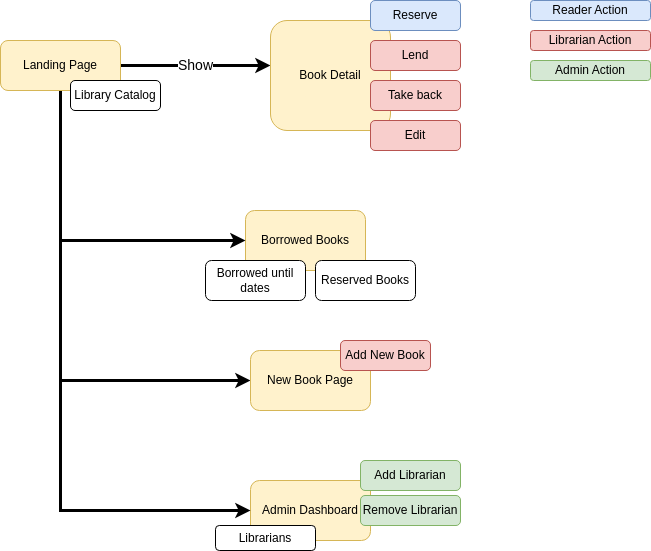

The diagram above was exported from draw.io. Its source (the exported page's mxGraphModel, read from the mxfile embedded in the PNG):
<mxGraphModel dx="1422" dy="769" grid="1" gridSize="10" guides="1" tooltips="1" connect="1" arrows="1" fold="1" page="1" pageScale="1" pageWidth="850" pageHeight="1100" math="0" shadow="0">
  <root>
    <mxCell id="0" />
    <mxCell id="1" parent="0" />
    <mxCell id="gTLzLT_ovjnBCT86g6D_-15" value="&lt;font style=&quot;font-size: 14px;&quot;&gt;Show&lt;/font&gt;" style="edgeStyle=orthogonalEdgeStyle;rounded=0;orthogonalLoop=1;jettySize=auto;html=1;entryX=0;entryY=0.409;entryDx=0;entryDy=0;entryPerimeter=0;strokeWidth=3;" parent="1" source="gTLzLT_ovjnBCT86g6D_-1" target="gTLzLT_ovjnBCT86g6D_-3" edge="1">
      <mxGeometry relative="1" as="geometry">
        <Array as="points">
          <mxPoint x="280" y="95" />
          <mxPoint x="280" y="95" />
        </Array>
      </mxGeometry>
    </mxCell>
    <mxCell id="gTLzLT_ovjnBCT86g6D_-22" style="edgeStyle=orthogonalEdgeStyle;rounded=0;orthogonalLoop=1;jettySize=auto;html=1;entryX=0;entryY=0.5;entryDx=0;entryDy=0;strokeWidth=3;" parent="1" source="gTLzLT_ovjnBCT86g6D_-1" target="gTLzLT_ovjnBCT86g6D_-21" edge="1">
      <mxGeometry relative="1" as="geometry">
        <Array as="points">
          <mxPoint x="130" y="410" />
          <mxPoint x="310" y="410" />
        </Array>
      </mxGeometry>
    </mxCell>
    <mxCell id="gTLzLT_ovjnBCT86g6D_-1" value="Landing Page" style="rounded=1;whiteSpace=wrap;html=1;fillColor=#fff2cc;strokeColor=#d6b656;" parent="1" vertex="1">
      <mxGeometry x="70" y="70" width="120" height="50" as="geometry" />
    </mxCell>
    <mxCell id="gTLzLT_ovjnBCT86g6D_-2" value="Library Catalog" style="rounded=1;whiteSpace=wrap;html=1;" parent="1" vertex="1">
      <mxGeometry x="140" y="110" width="90" height="30" as="geometry" />
    </mxCell>
    <mxCell id="gTLzLT_ovjnBCT86g6D_-3" value="Book Detail" style="rounded=1;whiteSpace=wrap;html=1;fillColor=#fff2cc;strokeColor=#d6b656;" parent="1" vertex="1">
      <mxGeometry x="340" y="50" width="120" height="110" as="geometry" />
    </mxCell>
    <mxCell id="gTLzLT_ovjnBCT86g6D_-5" value="Reserve" style="rounded=1;whiteSpace=wrap;html=1;fillColor=#dae8fc;strokeColor=#6c8ebf;" parent="1" vertex="1">
      <mxGeometry x="440" y="30" width="90" height="30" as="geometry" />
    </mxCell>
    <mxCell id="gTLzLT_ovjnBCT86g6D_-8" value="Lend" style="rounded=1;whiteSpace=wrap;html=1;fillColor=#f8cecc;strokeColor=#b85450;" parent="1" vertex="1">
      <mxGeometry x="440" y="70" width="90" height="30" as="geometry" />
    </mxCell>
    <mxCell id="gTLzLT_ovjnBCT86g6D_-12" value="Take back" style="rounded=1;whiteSpace=wrap;html=1;fillColor=#f8cecc;strokeColor=#b85450;" parent="1" vertex="1">
      <mxGeometry x="440" y="110" width="90" height="30" as="geometry" />
    </mxCell>
    <mxCell id="gTLzLT_ovjnBCT86g6D_-14" value="Edit" style="rounded=1;whiteSpace=wrap;html=1;fillColor=#f8cecc;strokeColor=#b85450;" parent="1" vertex="1">
      <mxGeometry x="440" y="150" width="90" height="30" as="geometry" />
    </mxCell>
    <mxCell id="gTLzLT_ovjnBCT86g6D_-16" value="Borrowed Books" style="rounded=1;whiteSpace=wrap;html=1;fillColor=#fff2cc;strokeColor=#d6b656;" parent="1" vertex="1">
      <mxGeometry x="315" y="240" width="120" height="60" as="geometry" />
    </mxCell>
    <mxCell id="gTLzLT_ovjnBCT86g6D_-18" value="Borrowed until&lt;br&gt;dates" style="rounded=1;whiteSpace=wrap;html=1;" parent="1" vertex="1">
      <mxGeometry x="275" y="290" width="100" height="40" as="geometry" />
    </mxCell>
    <mxCell id="gTLzLT_ovjnBCT86g6D_-19" value="Reserved Books" style="rounded=1;whiteSpace=wrap;html=1;" parent="1" vertex="1">
      <mxGeometry x="385" y="290" width="100" height="40" as="geometry" />
    </mxCell>
    <mxCell id="gTLzLT_ovjnBCT86g6D_-21" value="New Book Page" style="rounded=1;whiteSpace=wrap;html=1;fillColor=#fff2cc;strokeColor=#d6b656;" parent="1" vertex="1">
      <mxGeometry x="320" y="380" width="120" height="60" as="geometry" />
    </mxCell>
    <mxCell id="gTLzLT_ovjnBCT86g6D_-23" value="Reader Action" style="rounded=1;whiteSpace=wrap;html=1;fillColor=#dae8fc;strokeColor=#6c8ebf;" parent="1" vertex="1">
      <mxGeometry x="600" y="30" width="120" height="20" as="geometry" />
    </mxCell>
    <mxCell id="gTLzLT_ovjnBCT86g6D_-24" value="Librarian Action" style="rounded=1;whiteSpace=wrap;html=1;fillColor=#f8cecc;strokeColor=#b85450;" parent="1" vertex="1">
      <mxGeometry x="600" y="60" width="120" height="20" as="geometry" />
    </mxCell>
    <mxCell id="gTLzLT_ovjnBCT86g6D_-25" value="Add New Book" style="rounded=1;whiteSpace=wrap;html=1;fillColor=#f8cecc;strokeColor=#b85450;" parent="1" vertex="1">
      <mxGeometry x="410" y="370" width="90" height="30" as="geometry" />
    </mxCell>
    <mxCell id="gTLzLT_ovjnBCT86g6D_-26" value="Admin Dashboard" style="rounded=1;whiteSpace=wrap;html=1;fillColor=#fff2cc;strokeColor=#d6b656;" parent="1" vertex="1">
      <mxGeometry x="320" y="510" width="120" height="60" as="geometry" />
    </mxCell>
    <mxCell id="gTLzLT_ovjnBCT86g6D_-29" value="Admin Action" style="rounded=1;whiteSpace=wrap;html=1;fillColor=#d5e8d4;strokeColor=#82b366;" parent="1" vertex="1">
      <mxGeometry x="600" y="90" width="120" height="20" as="geometry" />
    </mxCell>
    <mxCell id="gTLzLT_ovjnBCT86g6D_-30" value="Add Librarian" style="rounded=1;whiteSpace=wrap;html=1;fillColor=#d5e8d4;strokeColor=#82b366;" parent="1" vertex="1">
      <mxGeometry x="430" y="490" width="100" height="30" as="geometry" />
    </mxCell>
    <mxCell id="gTLzLT_ovjnBCT86g6D_-31" value="Remove Librarian" style="rounded=1;whiteSpace=wrap;html=1;fillColor=#d5e8d4;strokeColor=#82b366;" parent="1" vertex="1">
      <mxGeometry x="430" y="525" width="100" height="30" as="geometry" />
    </mxCell>
    <mxCell id="UENm6vXJXYiIuP29thLv-4" value="" style="endArrow=classic;html=1;rounded=0;strokeWidth=3;entryX=0;entryY=0.5;entryDx=0;entryDy=0;" parent="1" target="gTLzLT_ovjnBCT86g6D_-26" edge="1">
      <mxGeometry width="50" height="50" relative="1" as="geometry">
        <mxPoint x="130" y="410" as="sourcePoint" />
        <mxPoint x="310" y="539.5" as="targetPoint" />
        <Array as="points">
          <mxPoint x="130" y="540" />
        </Array>
      </mxGeometry>
    </mxCell>
    <mxCell id="Ovcfzf1PyIIYaTwRFHqv-5" value="" style="endArrow=classic;html=1;rounded=0;entryX=0;entryY=0.5;entryDx=0;entryDy=0;strokeWidth=3;" edge="1" parent="1" target="gTLzLT_ovjnBCT86g6D_-16">
      <mxGeometry width="50" height="50" relative="1" as="geometry">
        <mxPoint x="130" y="270" as="sourcePoint" />
        <mxPoint x="380" y="330" as="targetPoint" />
      </mxGeometry>
    </mxCell>
    <mxCell id="Ovcfzf1PyIIYaTwRFHqv-6" value="Librarians" style="rounded=1;whiteSpace=wrap;html=1;" vertex="1" parent="1">
      <mxGeometry x="285" y="555" width="100" height="25" as="geometry" />
    </mxCell>
  </root>
</mxGraphModel>